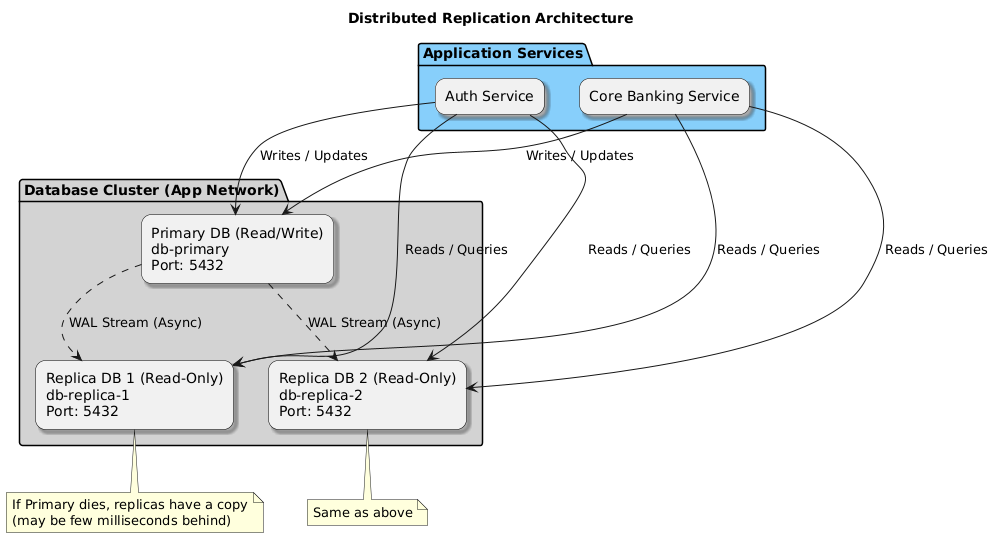

The diagram above was rendered by PlantUML. Its source (embedded in the PNG):
@startuml
skinparam rectangle {
  RoundCorner 20
  BorderColor Black
  Shadowing true
}

title Distributed Replication Architecture

' ====================
' Services Layer
' ====================
package "Application Services" #87CEFA {
    rectangle "Auth Service" as AuthService
    rectangle "Core Banking Service" as CoreBanking
}

' ====================
' Database Layer
' ====================
package "Database Cluster (App Network)" #D3D3D3 {
    rectangle "Primary DB (Read/Write)\ndb-primary\nPort: 5432" as DBPrimary
    rectangle "Replica DB 1 (Read-Only)\ndb-replica-1\nPort: 5432" as DBReplica1
    rectangle "Replica DB 2 (Read-Only)\ndb-replica-2\nPort: 5432" as DBReplica2
}

' ====================
' Write Path
' ====================
AuthService --> DBPrimary : Writes / Updates
CoreBanking --> DBPrimary : Writes / Updates

' ====================
' Read Path
' ====================
AuthService --> DBReplica1 : Reads / Queries
CoreBanking --> DBReplica1 : Reads / Queries
AuthService --> DBReplica2 : Reads / Queries
CoreBanking --> DBReplica2 : Reads / Queries

' ====================
' Replication
' ====================
DBPrimary ..> DBReplica1 : WAL Stream (Async)
DBPrimary ..> DBReplica2 : WAL Stream (Async)

' ====================
' Failover Note
' ====================
note bottom of DBReplica1
If Primary dies, replicas have a copy
(may be few milliseconds behind)
end note

note bottom of DBReplica2
Same as above
end note
@enduml